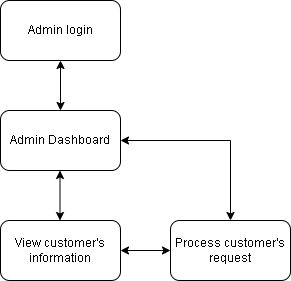

The diagram above was exported from draw.io. Its source (the exported page's mxGraphModel, read from the mxfile embedded in the PNG):
<mxGraphModel dx="1114" dy="584" grid="1" gridSize="10" guides="1" tooltips="1" connect="1" arrows="1" fold="1" page="1" pageScale="1" pageWidth="850" pageHeight="1100" math="0" shadow="0">
  <root>
    <mxCell id="0" />
    <mxCell id="1" parent="0" />
    <mxCell id="O8PHxj6EXE9qad7dMhId-17" value="Admin Dashboard" style="rounded=1;whiteSpace=wrap;html=1;" parent="1" vertex="1">
      <mxGeometry x="330" y="560" width="120" height="60" as="geometry" />
    </mxCell>
    <mxCell id="O8PHxj6EXE9qad7dMhId-18" value="Admin login" style="rounded=1;whiteSpace=wrap;html=1;" parent="1" vertex="1">
      <mxGeometry x="330" y="450" width="120" height="60" as="geometry" />
    </mxCell>
    <mxCell id="O8PHxj6EXE9qad7dMhId-19" value="" style="endArrow=classic;html=1;rounded=0;exitX=0.5;exitY=0;exitDx=0;exitDy=0;entryX=0.5;entryY=1;entryDx=0;entryDy=0;startArrow=classic;startFill=1;" parent="1" source="O8PHxj6EXE9qad7dMhId-17" target="O8PHxj6EXE9qad7dMhId-18" edge="1">
      <mxGeometry width="50" height="50" relative="1" as="geometry">
        <mxPoint x="310" y="570" as="sourcePoint" />
        <mxPoint x="360" y="520" as="targetPoint" />
      </mxGeometry>
    </mxCell>
    <mxCell id="O8PHxj6EXE9qad7dMhId-20" value="" style="endArrow=classic;html=1;rounded=0;exitX=0.5;exitY=0;exitDx=0;exitDy=0;entryX=0.5;entryY=1;entryDx=0;entryDy=0;startArrow=classic;startFill=1;" parent="1" edge="1">
      <mxGeometry width="50" height="50" relative="1" as="geometry">
        <mxPoint x="389.5" y="670" as="sourcePoint" />
        <mxPoint x="389.5" y="620" as="targetPoint" />
      </mxGeometry>
    </mxCell>
    <mxCell id="O8PHxj6EXE9qad7dMhId-21" value="View customer's information" style="rounded=1;whiteSpace=wrap;html=1;" parent="1" vertex="1">
      <mxGeometry x="330" y="670" width="120" height="60" as="geometry" />
    </mxCell>
    <mxCell id="O8PHxj6EXE9qad7dMhId-24" value="Process customer's request" style="rounded=1;whiteSpace=wrap;html=1;" parent="1" vertex="1">
      <mxGeometry x="500" y="670" width="120" height="60" as="geometry" />
    </mxCell>
    <mxCell id="O8PHxj6EXE9qad7dMhId-25" value="" style="endArrow=classic;html=1;rounded=0;exitX=0;exitY=0.5;exitDx=0;exitDy=0;entryX=1;entryY=0.5;entryDx=0;entryDy=0;startArrow=classic;startFill=1;" parent="1" source="O8PHxj6EXE9qad7dMhId-24" target="O8PHxj6EXE9qad7dMhId-21" edge="1">
      <mxGeometry width="50" height="50" relative="1" as="geometry">
        <mxPoint x="399.5" y="680" as="sourcePoint" />
        <mxPoint x="399.5" y="630" as="targetPoint" />
      </mxGeometry>
    </mxCell>
    <mxCell id="O8PHxj6EXE9qad7dMhId-26" value="" style="endArrow=classic;html=1;rounded=0;exitX=1;exitY=0.5;exitDx=0;exitDy=0;entryX=0.5;entryY=0;entryDx=0;entryDy=0;startArrow=classic;startFill=1;" parent="1" source="O8PHxj6EXE9qad7dMhId-17" target="O8PHxj6EXE9qad7dMhId-24" edge="1">
      <mxGeometry width="50" height="50" relative="1" as="geometry">
        <mxPoint x="409.5" y="690" as="sourcePoint" />
        <mxPoint x="409.5" y="640" as="targetPoint" />
        <Array as="points">
          <mxPoint x="560" y="590" />
        </Array>
      </mxGeometry>
    </mxCell>
  </root>
</mxGraphModel>